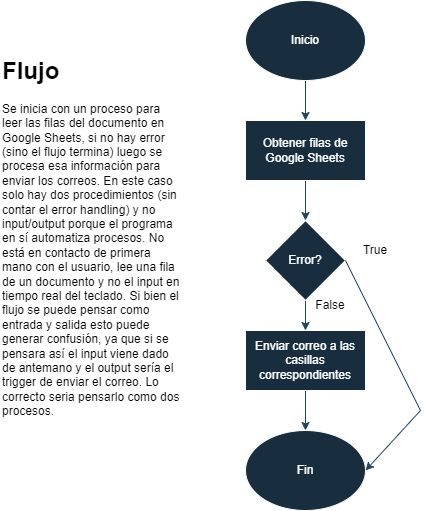

The diagram above was exported from draw.io. Its source (the exported page's mxGraphModel, read from the mxfile embedded in the PNG):
<mxGraphModel dx="1434" dy="792" grid="1" gridSize="10" guides="1" tooltips="1" connect="1" arrows="1" fold="1" page="1" pageScale="1" pageWidth="850" pageHeight="1100" math="0" shadow="0">
  <root>
    <mxCell id="0" />
    <mxCell id="1" parent="0" />
    <mxCell id="7pnVR4f6mBqdzN6EnbV2-7" value="" style="edgeStyle=orthogonalEdgeStyle;rounded=0;orthogonalLoop=1;jettySize=auto;html=1;strokeColor=#23445D;labelBackgroundColor=none;fontColor=default;" parent="1" source="7pnVR4f6mBqdzN6EnbV2-1" target="7pnVR4f6mBqdzN6EnbV2-4" edge="1">
      <mxGeometry relative="1" as="geometry" />
    </mxCell>
    <mxCell id="7pnVR4f6mBqdzN6EnbV2-1" value="Inicio" style="ellipse;whiteSpace=wrap;html=1;labelBackgroundColor=none;fillColor=#182E3E;strokeColor=#FFFFFF;fontColor=#FFFFFF;" parent="1" vertex="1">
      <mxGeometry x="365" y="40" width="120" height="80" as="geometry" />
    </mxCell>
    <mxCell id="7pnVR4f6mBqdzN6EnbV2-2" value="Fin" style="ellipse;whiteSpace=wrap;html=1;labelBackgroundColor=none;fillColor=#182E3E;strokeColor=#FFFFFF;fontColor=#FFFFFF;" parent="1" vertex="1">
      <mxGeometry x="365" y="470" width="120" height="80" as="geometry" />
    </mxCell>
    <mxCell id="FF1-yrXJDe7vGvbFOS7P-5" value="" style="edgeStyle=orthogonalEdgeStyle;rounded=0;orthogonalLoop=1;jettySize=auto;html=1;strokeColor=#23445D;" edge="1" parent="1" source="7pnVR4f6mBqdzN6EnbV2-4" target="FF1-yrXJDe7vGvbFOS7P-1">
      <mxGeometry relative="1" as="geometry" />
    </mxCell>
    <mxCell id="7pnVR4f6mBqdzN6EnbV2-4" value="Obtener filas de Google Sheets" style="rounded=0;whiteSpace=wrap;html=1;labelBackgroundColor=none;fillColor=#182E3E;strokeColor=#FFFFFF;fontColor=#FFFFFF;" parent="1" vertex="1">
      <mxGeometry x="365" y="160" width="120" height="60" as="geometry" />
    </mxCell>
    <mxCell id="7pnVR4f6mBqdzN6EnbV2-9" value="" style="edgeStyle=orthogonalEdgeStyle;rounded=0;orthogonalLoop=1;jettySize=auto;html=1;strokeColor=#23445D;labelBackgroundColor=none;fontColor=default;" parent="1" source="7pnVR4f6mBqdzN6EnbV2-6" target="7pnVR4f6mBqdzN6EnbV2-2" edge="1">
      <mxGeometry relative="1" as="geometry" />
    </mxCell>
    <mxCell id="7pnVR4f6mBqdzN6EnbV2-6" value="Enviar correo a las casillas correspondientes" style="rounded=0;whiteSpace=wrap;html=1;strokeColor=#FFFFFF;fontColor=#FFFFFF;fillColor=#182E3E;labelBackgroundColor=none;" parent="1" vertex="1">
      <mxGeometry x="365" y="370" width="120" height="60" as="geometry" />
    </mxCell>
    <mxCell id="hw1rfw73HAa4k3xggUp8-2" value="&lt;h1 style=&quot;margin-top: 0px;&quot;&gt;&lt;font color=&quot;#000000&quot;&gt;Flujo&lt;/font&gt;&lt;/h1&gt;&lt;p&gt;&lt;font color=&quot;#000000&quot;&gt;Se inicia con un proceso para leer las filas del documento en Google Sheets, si no hay error (sino el flujo termina) luego se procesa esa información para enviar los correos. En este caso solo hay dos procedimientos (sin contar el error handling) y no input/output porque el programa en sí automatiza procesos. No está en contacto de primera mano con el usuario, lee una fila de un documento y no el input en tiempo real del teclado. Si bien el flujo se puede pensar como entrada y salida esto puede generar confusión, ya que si se pensara así el input viene dado de antemano y el output sería el trigger de enviar el correo. Lo correcto seria pensarlo como dos procesos.&lt;/font&gt;&lt;br&gt;&lt;/p&gt;" style="text;html=1;whiteSpace=wrap;overflow=hidden;rounded=0;labelBackgroundColor=none;fontColor=#FFFFFF;" parent="1" vertex="1">
      <mxGeometry x="120" y="90" width="180" height="400" as="geometry" />
    </mxCell>
    <mxCell id="FF1-yrXJDe7vGvbFOS7P-4" value="" style="edgeStyle=orthogonalEdgeStyle;rounded=0;orthogonalLoop=1;jettySize=auto;html=1;strokeColor=#23445D;" edge="1" parent="1" source="FF1-yrXJDe7vGvbFOS7P-1" target="7pnVR4f6mBqdzN6EnbV2-6">
      <mxGeometry relative="1" as="geometry" />
    </mxCell>
    <mxCell id="FF1-yrXJDe7vGvbFOS7P-1" value="Error?" style="rhombus;whiteSpace=wrap;html=1;labelBackgroundColor=none;fillColor=#182E3E;strokeColor=#FFFFFF;fontColor=#FFFFFF;" vertex="1" parent="1">
      <mxGeometry x="385" y="260" width="80" height="80" as="geometry" />
    </mxCell>
    <mxCell id="FF1-yrXJDe7vGvbFOS7P-2" value="" style="endArrow=classic;html=1;rounded=0;strokeColor=#23445D;exitX=1;exitY=0.5;exitDx=0;exitDy=0;entryX=1;entryY=0.5;entryDx=0;entryDy=0;" edge="1" parent="1" source="FF1-yrXJDe7vGvbFOS7P-1" target="7pnVR4f6mBqdzN6EnbV2-2">
      <mxGeometry width="50" height="50" relative="1" as="geometry">
        <mxPoint x="400" y="430" as="sourcePoint" />
        <mxPoint x="580" y="280" as="targetPoint" />
        <Array as="points">
          <mxPoint x="540" y="450" />
        </Array>
      </mxGeometry>
    </mxCell>
    <mxCell id="FF1-yrXJDe7vGvbFOS7P-3" value="&lt;font color=&quot;#000000&quot;&gt;True&lt;/font&gt;" style="text;html=1;align=center;verticalAlign=middle;whiteSpace=wrap;rounded=0;fontColor=#FFFFFF;" vertex="1" parent="1">
      <mxGeometry x="465" y="275" width="60" height="30" as="geometry" />
    </mxCell>
    <mxCell id="FF1-yrXJDe7vGvbFOS7P-6" value="&lt;font color=&quot;#000000&quot;&gt;False&lt;/font&gt;" style="text;html=1;align=center;verticalAlign=middle;whiteSpace=wrap;rounded=0;fontColor=#FFFFFF;" vertex="1" parent="1">
      <mxGeometry x="420" y="330" width="60" height="30" as="geometry" />
    </mxCell>
  </root>
</mxGraphModel>